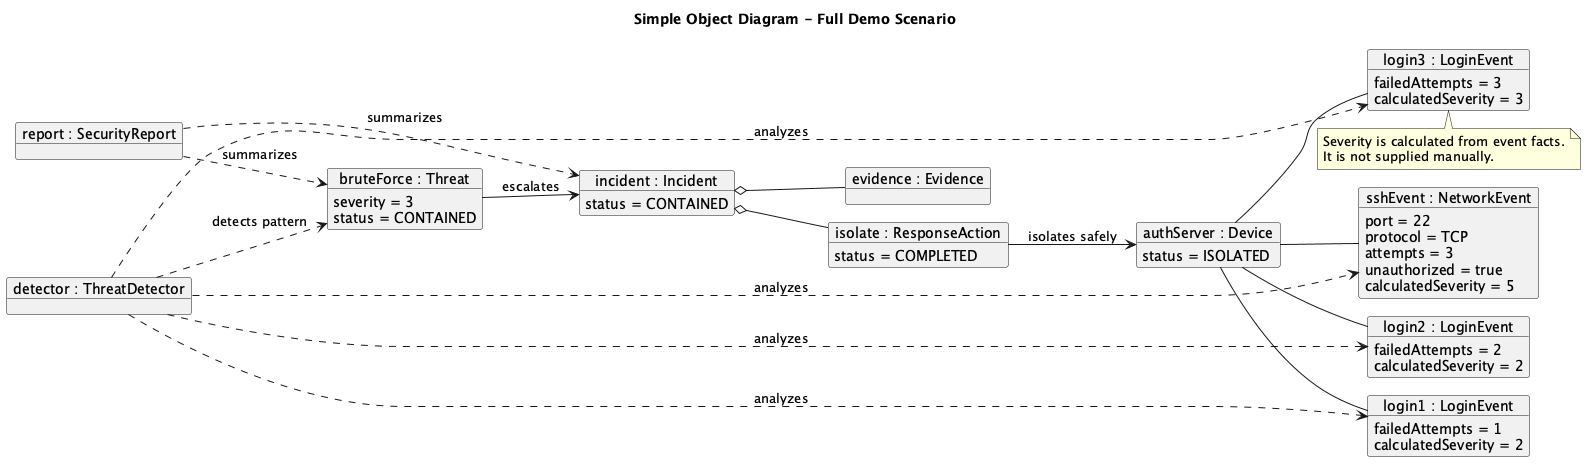

The diagram above was rendered by PlantUML. Its source (embedded in the PNG):
@startuml object-diagram
left to right direction
skinparam objectAttributeIconSize 0
title Simple Object Diagram - Full Demo Scenario

object "authServer : Device" as device {
  status = ISOLATED
}
object "login1 : LoginEvent" as login1 {
  failedAttempts = 1
  calculatedSeverity = 2
}
object "login2 : LoginEvent" as login2 {
  failedAttempts = 2
  calculatedSeverity = 2
}
object "login3 : LoginEvent" as login3 {
  failedAttempts = 3
  calculatedSeverity = 3
}
object "sshEvent : NetworkEvent" as network {
  port = 22
  protocol = TCP
  attempts = 3
  unauthorized = true
  calculatedSeverity = 5
}
object "detector : ThreatDetector" as detector
object "bruteForce : Threat" as threat {
  severity = 3
  status = CONTAINED
}
object "incident : Incident" as incident {
  status = CONTAINED
}
object "evidence : Evidence" as evidence
object "isolate : ResponseAction" as action {
  status = COMPLETED
}
object "report : SecurityReport" as report

device -- login1
device -- login2
device -- login3
device -- network
detector ..> login1 : analyzes
detector ..> login2 : analyzes
detector ..> login3 : analyzes
detector ..> network : analyzes
detector ..> threat : detects pattern
threat --> incident : escalates
incident o-- evidence
incident o-- action
action --> device : isolates safely
report ..> threat : summarizes
report ..> incident : summarizes

note bottom of login3
  Severity is calculated from event facts.
  It is not supplied manually.
end note
@enduml